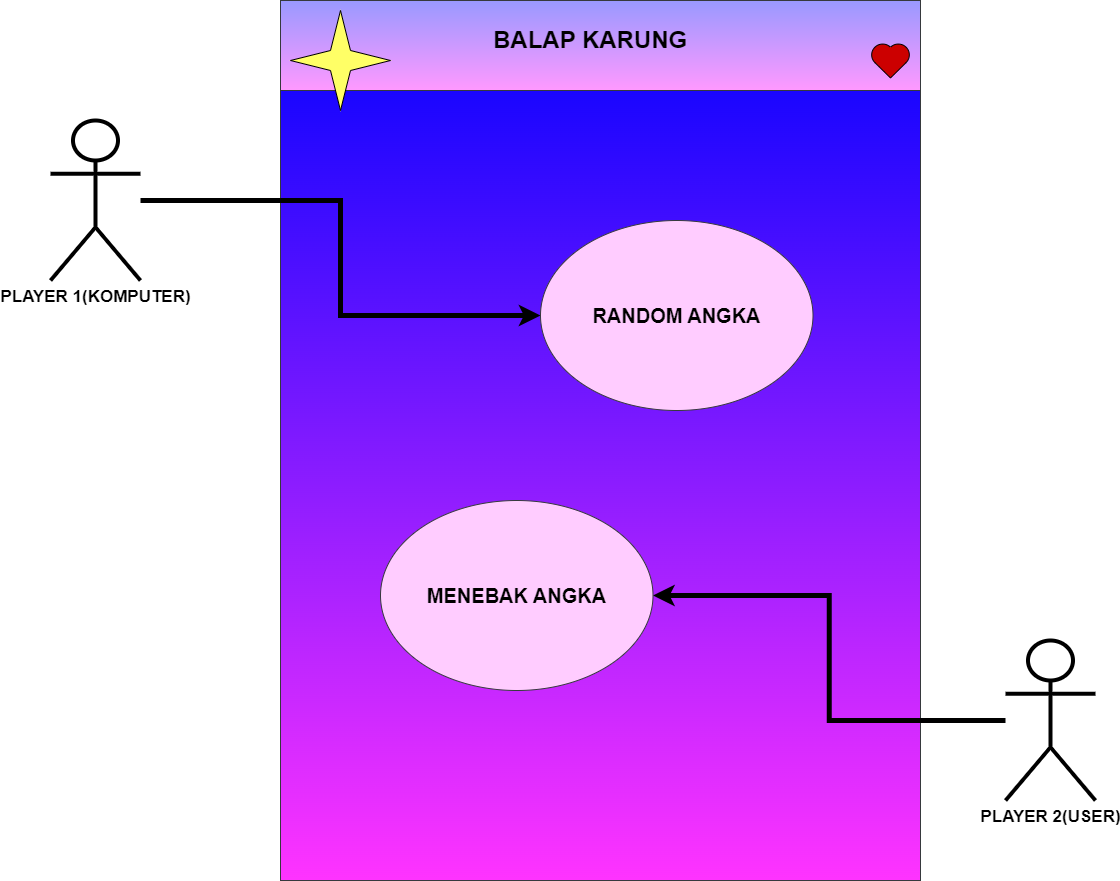

The diagram above was exported from draw.io. Its source (the exported page's mxGraphModel, read from the mxfile embedded in the PNG):
<mxGraphModel dx="1850" dy="956" grid="1" gridSize="10" guides="1" tooltips="1" connect="1" arrows="1" fold="1" page="1" pageScale="1" pageWidth="850" pageHeight="1100" math="0" shadow="0">
  <root>
    <mxCell id="0" />
    <mxCell id="1" parent="0" />
    <mxCell id="iRwePpGMSZSbu9c8_ZsF-9" value="" style="rounded=0;whiteSpace=wrap;html=1;rotation=-90;fillColor=#0000FF;strokeColor=#36393d;gradientColor=#FF33FF;gradientDirection=west;" vertex="1" parent="1">
      <mxGeometry x="430" y="230" width="880" height="640" as="geometry" />
    </mxCell>
    <mxCell id="iRwePpGMSZSbu9c8_ZsF-63" style="edgeStyle=orthogonalEdgeStyle;rounded=0;orthogonalLoop=1;jettySize=auto;html=1;entryX=0;entryY=0.5;entryDx=0;entryDy=0;strokeWidth=5;" edge="1" parent="1" source="iRwePpGMSZSbu9c8_ZsF-10" target="iRwePpGMSZSbu9c8_ZsF-42">
      <mxGeometry relative="1" as="geometry" />
    </mxCell>
    <mxCell id="iRwePpGMSZSbu9c8_ZsF-10" value="&lt;span style=&quot;font-size: 17px;&quot;&gt;&lt;b&gt;PLAYER 1(KOMPUTER)&lt;/b&gt;&lt;/span&gt;" style="shape=umlActor;verticalLabelPosition=bottom;verticalAlign=top;html=1;outlineConnect=0;strokeColor=#000000;strokeWidth=4;" vertex="1" parent="1">
      <mxGeometry x="320" y="230" width="90" height="160" as="geometry" />
    </mxCell>
    <mxCell id="iRwePpGMSZSbu9c8_ZsF-119" style="edgeStyle=orthogonalEdgeStyle;rounded=0;orthogonalLoop=1;jettySize=auto;html=1;entryX=1;entryY=0.5;entryDx=0;entryDy=0;strokeWidth=5;" edge="1" parent="1" source="iRwePpGMSZSbu9c8_ZsF-12" target="iRwePpGMSZSbu9c8_ZsF-117">
      <mxGeometry relative="1" as="geometry" />
    </mxCell>
    <mxCell id="iRwePpGMSZSbu9c8_ZsF-12" value="&lt;span style=&quot;font-size: 17px;&quot;&gt;&lt;b&gt;PLAYER 2(USER)&lt;/b&gt;&lt;/span&gt;" style="shape=umlActor;verticalLabelPosition=bottom;verticalAlign=top;html=1;outlineConnect=0;strokeWidth=4;" vertex="1" parent="1">
      <mxGeometry x="1275" y="750" width="90" height="160" as="geometry" />
    </mxCell>
    <mxCell id="iRwePpGMSZSbu9c8_ZsF-17" value="" style="rounded=0;whiteSpace=wrap;html=1;fillColor=#9999FF;strokeColor=#36393d;gradientColor=#FF99FF;" vertex="1" parent="1">
      <mxGeometry x="550" y="110" width="640" height="90" as="geometry" />
    </mxCell>
    <mxCell id="iRwePpGMSZSbu9c8_ZsF-19" value="&lt;h1&gt;BALAP KARUNG&amp;nbsp;&lt;/h1&gt;" style="text;html=1;strokeColor=none;fillColor=none;spacing=5;spacingTop=-20;whiteSpace=wrap;overflow=hidden;rounded=0;" vertex="1" parent="1">
      <mxGeometry x="757.5" y="130" width="215" height="50" as="geometry" />
    </mxCell>
    <mxCell id="iRwePpGMSZSbu9c8_ZsF-42" value="&lt;span style=&quot;font-size: 20px;&quot;&gt;&lt;b&gt;RANDOM ANGKA&lt;/b&gt;&lt;/span&gt;" style="ellipse;whiteSpace=wrap;html=1;fillColor=#FFCCFF;strokeColor=#36393d;gradientColor=none;" vertex="1" parent="1">
      <mxGeometry x="810" y="330" width="272.5" height="190" as="geometry" />
    </mxCell>
    <mxCell id="iRwePpGMSZSbu9c8_ZsF-57" value="" style="verticalLabelPosition=bottom;verticalAlign=top;html=1;shape=mxgraph.basic.4_point_star_2;dx=0.8;fillColor=#FFFF66;" vertex="1" parent="1">
      <mxGeometry x="560" y="120" width="100" height="100" as="geometry" />
    </mxCell>
    <mxCell id="iRwePpGMSZSbu9c8_ZsF-77" value="" style="verticalLabelPosition=bottom;verticalAlign=top;html=1;shape=mxgraph.basic.heart;fillColor=#CC0000;" vertex="1" parent="1">
      <mxGeometry x="1140" y="152.5" width="40" height="35" as="geometry" />
    </mxCell>
    <mxCell id="iRwePpGMSZSbu9c8_ZsF-117" value="&lt;span style=&quot;font-size: 20px;&quot;&gt;&lt;b&gt;MENEBAK ANGKA&lt;/b&gt;&lt;/span&gt;" style="ellipse;whiteSpace=wrap;html=1;fillColor=#FFCCFF;strokeColor=#36393d;gradientColor=none;" vertex="1" parent="1">
      <mxGeometry x="650" y="610" width="272.5" height="190" as="geometry" />
    </mxCell>
  </root>
</mxGraphModel>